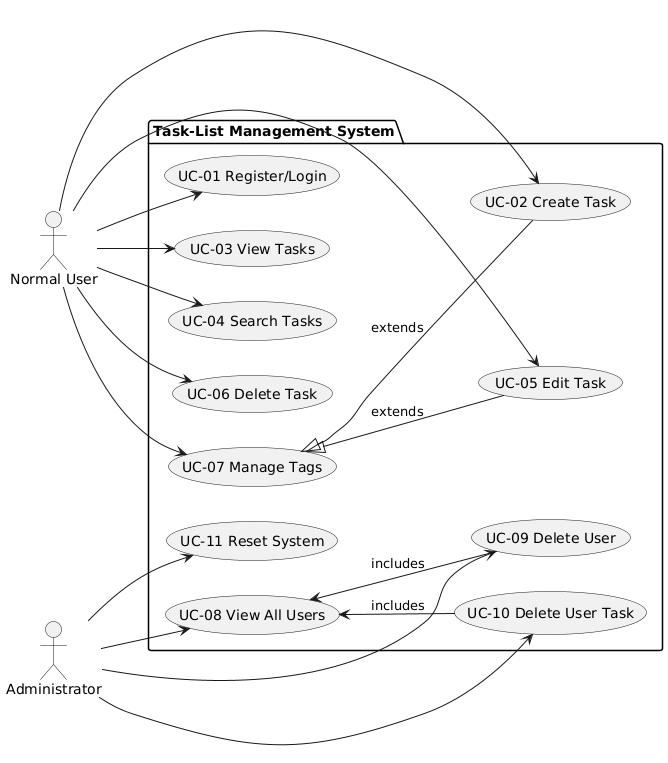

The diagram above was rendered by PlantUML. Its source (embedded in the PNG):
@startuml
left to right direction
actor "Normal User" as NU
actor Administrator as ADM 

package "Task-List Management System" {
  NU  -->  (UC-01 Register/Login)
  NU  -->  (UC-02 Create Task)
  NU  -->  (UC-03 View Tasks)
  NU  -->  (UC-04 Search Tasks)
  NU  -->  (UC-05 Edit Task)
  NU  -->  (UC-06 Delete Task)
  NU  -->  (UC-07 Manage Tags)
  ADM -->  (UC-08 View All Users)
  ADM -->  (UC-09 Delete User)
  ADM -->  (UC-10 Delete User Task)
  ADM -->  (UC-11 Reset System)

  (UC-07 Manage Tags) <|-- (UC-02 Create Task)  : «extends»
  (UC-07 Manage Tags) <|-- (UC-05 Edit Task)    : «extends»
  (UC-08 View All Users) <-- (UC-09 Delete User) : «includes»
  (UC-08 View All Users) <-- (UC-10 Delete User Task) : «includes»
}
@enduml